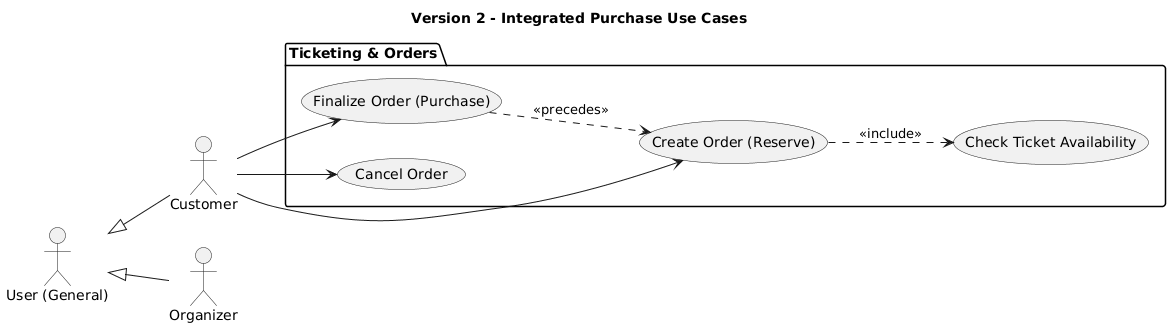

The diagram above was rendered by PlantUML. Its source (embedded in the PNG):
@startuml
title Version 2 - Integrated Purchase Use Cases
left to right direction

actor "User (General)" as U
actor "Customer" as C
actor "Organizer" as O

U <|-- C
U <|-- O

package "Ticketing & Orders" {
  usecase "Create Order (Reserve)" as UC7
  usecase "Finalize Order (Purchase)" as UC8
  usecase "Cancel Order" as UC9
  usecase "Check Ticket Availability" as UC11
}

' Customer Actions
C --> UC7
C --> UC8
C --> UC9

' Internal Relationships
UC7 ..> UC11 : <<include>>
UC8 ..> UC7 : <<precedes>>
@enduml